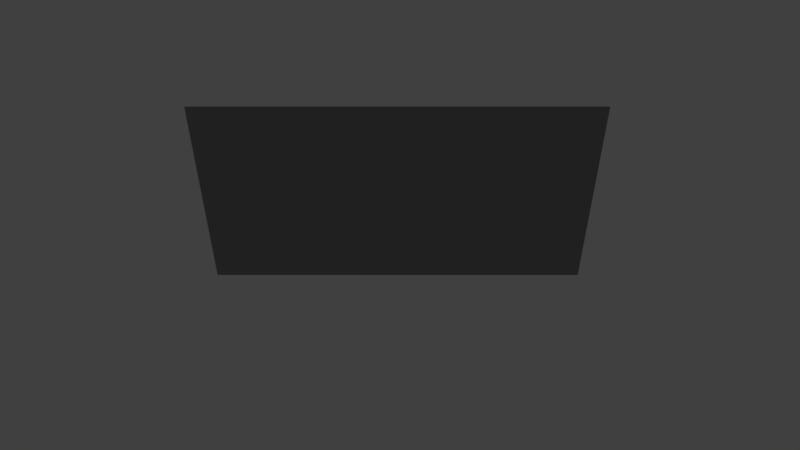 # Source: armsRawAnimation4_InsulinInjection_20-21.blend  (saved by Blender 2.79.0; exported with 4.5.12 LTS)
import bpy
from mathutils import Matrix  # noqa: F401  (used for matrix-valued properties, if any)

bpy.ops.wm.read_factory_settings(use_empty=True)
scene = bpy.context.scene
scene.name = 'Scene'

# ---- collections
col_collection_1 = bpy.data.collections.new('Collection 1'); scene.collection.children.link(col_collection_1)

# ---- materials (node trees are filled in below, after node groups)
mat_material = bpy.data.materials.new('Material')
mat_material.alpha_threshold = 0.0
mat_material.roughness = 0.5

# ---- material node trees
mat_material.use_nodes = True; mat_material.node_tree.nodes.clear()
_N = mat_material.node_tree.nodes; _L = mat_material.node_tree.links
n0 = _N.new('ShaderNodeOutputMaterial'); n0.name = 'Material Output'; n0.location = (300, 300)
n1 = _N.new('ShaderNodeBsdfDiffuse'); n1.name = 'Diffuse BSDF'; n1.location = (10, 300)
n1.inputs[0].default_value = (0.2883, 0.2883, 0.2883, 1.0)
_L.new(n1.outputs[0], n0.inputs[0])
n0.is_active_output = True

# ---- world
world_world = bpy.data.worlds.new('World'); scene.world = world_world
world_world.color = (0.05088, 0.05088, 0.05088)
world_world.use_sun_shadow = False
world_world.sun_shadow_jitter_overblur = 0.0
world_world.cycles.sampling_method = 'MANUAL'

# ---- cameras
cam_camera_001 = bpy.data.cameras.new('Camera.001')
cam_camera_001.clip_end = 100.0
cam_camera_001.lens = 14.07
cam_camera_001.sensor_width = 32.0
cam_camera_001.sensor_height = 18.0
cam_camera_001.display_size = 2.0
cam_camera_001.dof.focus_distance = 0.0

# ---- meshes
me_clotharoundampoule = bpy.data.meshes.new('clothAroundAmpoule')
me_clotharoundampoule.from_pydata([], [], [])
me_clotharoundampoule.materials.append(None)
me_clotharoundampoule.update()
me_cube_002 = bpy.data.meshes.new('Cube.002')
me_cube_002.from_pydata([(-1.0, -1.0, -1.0), (-1.0, -1.0, 1.0), (-1.0, 1.0, -1.0), (-1.0, 1.0, 1.0), (1.0, -1.0, -1.0), (1.0, -1.0, 1.0), (1.0, 1.0, -1.0), (1.0, 1.0, 1.0)], [], [(0, 1, 3, 2), (2, 3, 7, 6), (6, 7, 5, 4), (4, 5, 1, 0), (2, 6, 4, 0), (7, 3, 1, 5)])
me_cube_002.materials.append(mat_material)
me_cube_002.use_remesh_preserve_volume = False
me_cube_002.use_remesh_preserve_attributes = False
me_cube_002.use_mirror_vertex_groups = False
me_cube_002.update()
arm_armature = bpy.data.armatures.new('Armature')  # bones are not reproduced
arm_armature_1 = bpy.data.armatures.new('Armature')  # bones are not reproduced

# ---- objects
ob_armature_proxy = bpy.data.objects.new('Armature_proxy', arm_armature)
ob_insulinpencontainer = bpy.data.objects.new('InsulinPenContainer', None)
ob_camera = bpy.data.objects.new('Camera', cam_camera_001)
ob_clotharoundampoule_proxy = bpy.data.objects.new('clothAroundAmpoule_proxy', me_clotharoundampoule)
ob_fparms_female = bpy.data.objects.new('FPArms_Female', None)
ob_armature = bpy.data.objects.new('Armature', arm_armature_1)
ob_ineenle = bpy.data.objects.new('INeenle', None)
ob_ineenle_protector = bpy.data.objects.new('INeenle_protector', None)
ob_insulinpen = bpy.data.objects.new('insulinPen', None)
ob_insulinpenbutton = bpy.data.objects.new('insulinPenButton', None)
ob_table = bpy.data.objects.new('table', me_cube_002)

# ---- transforms, parenting, visibility, modifiers, constraints
ob_armature_proxy.location = (0.0, 0.0, 0.0)
ob_armature_proxy.display_type = 'WIRE'
ob_armature_proxy.show_in_front = True
ob_armature_proxy.lineart.crease_threshold = 0.0
ob_insulinpencontainer.location = (0.0, 0.0, 0.0)
ob_insulinpencontainer.empty_display_size = 0.06
ob_insulinpencontainer.empty_image_offset = (0.0, 0.0)
ob_insulinpencontainer.lineart.crease_threshold = 0.0
_c = ob_insulinpencontainer.constraints.new('COPY_LOCATION'); _c.name = 'CL.RightHand'
_c.target = ob_armature_proxy
_c.subtarget = 'toolHolder.R'
_c = ob_insulinpencontainer.constraints.new('COPY_ROTATION'); _c.name = 'CR.RightHand'
_c.active = False
_c.target = ob_armature_proxy
_c.subtarget = 'toolHolder.R'
_c = ob_insulinpencontainer.constraints.new('COPY_LOCATION'); _c.name = 'CL.LeftHand'
_c.influence = 0.0
_c.target = ob_armature_proxy
_c.subtarget = 'toolHolder.L'
_c = ob_insulinpencontainer.constraints.new('COPY_ROTATION'); _c.name = 'CR.LeftHand'
_c.active = False
_c.influence = 0.0
_c.target = ob_armature_proxy
_c.subtarget = 'toolHolder.L'
ob_camera.parent = ob_armature_proxy
ob_camera.matrix_parent_inverse = Matrix(((1.0, -2.334e-07, 1.514e-07, -0.0001925), (-1.516e-07, -8.347e-09, 1.0, -1.802), (-2.334e-07, -1.0, 1.416e-07, 0.03953), (0.0, 0.0, 0.0, 1.0)))
ob_camera.location = (0.0001923, 0.03953, 1.664)
ob_camera.rotation_euler = (1.222, 2.752e-07, 3.142)
ob_camera.lineart.crease_threshold = 0.0
ob_clotharoundampoule_proxy.location = (0.0, 0.0, -0.5372)
ob_clotharoundampoule_proxy.lineart.crease_threshold = 0.0
_c = ob_clotharoundampoule_proxy.constraints.new('COPY_LOCATION'); _c.name = 'CLRightHand'
_c.influence = 0.0
_c.target = ob_armature_proxy
_c.subtarget = 'toolHolder.R'
_c = ob_clotharoundampoule_proxy.constraints.new('COPY_ROTATION'); _c.name = 'CRRightHand'
_c.active = False
_c.influence = 0.0
_c.target = ob_armature_proxy
_c.subtarget = 'toolHolder.R'
_c = ob_clotharoundampoule_proxy.constraints.new('COPY_LOCATION'); _c.name = 'CLLeftHand'
_c.influence = 0.0
_c.target = ob_armature_proxy
_c.subtarget = 'toolHolder.L'
_c = ob_clotharoundampoule_proxy.constraints.new('COPY_ROTATION'); _c.name = 'CRLeftHand'
_c.influence = 0.0
_c.target = ob_armature_proxy
_c.subtarget = 'toolHolder.L'
ob_fparms_female.location = (0.0, 0.0, 0.0)
ob_armature.parent = None
ob_armature.location = (0.0, 0.0, 0.0)
ob_armature.show_in_front = True
ob_armature.lineart.crease_threshold = 0.0
ob_ineenle.location = (0.0, 0.0, 0.0)
ob_ineenle_protector.location = (0.0, 0.0, 0.0)
ob_insulinpen.location = (0.0, 0.0, 0.0)
ob_insulinpenbutton.location = (0.0, 0.0, 0.0)
ob_table.location = (0.009647, -0.4733, 1.207)
ob_table.scale = (0.691, 0.3064, 0.004018)
ob_table.lineart.crease_threshold = 0.0

# ---- collection membership
col_collection_1.objects.link(ob_armature_proxy)
col_collection_1.objects.link(ob_insulinpencontainer)
col_collection_1.objects.link(ob_camera)
col_collection_1.objects.link(ob_clotharoundampoule_proxy)
col_collection_1.objects.link(ob_fparms_female)
col_collection_1.objects.link(ob_armature)
col_collection_1.objects.link(ob_ineenle)
col_collection_1.objects.link(ob_ineenle_protector)
col_collection_1.objects.link(ob_insulinpen)
col_collection_1.objects.link(ob_insulinpenbutton)
col_collection_1.objects.link(ob_table)

# ---- scene / render settings (as saved in the file)
scene.camera = ob_camera
scene.frame_start = 1; scene.frame_end = 764; scene.frame_set(529)
scene.render.engine = 'CYCLES'
scene.render.image_settings.file_format = 'FFMPEG'
scene.render.image_settings.color_mode = 'RGB'
scene.render.resolution_percentage = 50
scene.render.fps = 60
scene.render.dither_intensity = 0.0
scene.cycles.use_denoising = False
scene.cycles.samples = 128
scene.cycles.sampling_pattern = 'TABULATED_SOBOL'
scene.cycles.use_adaptive_sampling = False
scene.cycles.use_light_tree = False
scene.cycles.blur_glossy = 0.0
scene.cycles.sample_clamp_indirect = 0.0
scene.view_settings.view_transform = 'Standard'
bpy.context.view_layer.update()

# ---- added for rendering (the .blend has no usable light): sun
light_auto_sun = bpy.data.lights.new('AutoSun', 'SUN')
light_auto_sun.energy = 3.0
light_auto_sun.angle = 0.0523599
ob_auto_sun = bpy.data.objects.new('AutoSun', light_auto_sun)
scene.collection.objects.link(ob_auto_sun)
ob_auto_sun.rotation_euler = (0.872665, 0.174533, 0.523599)
bpy.context.view_layer.update()
